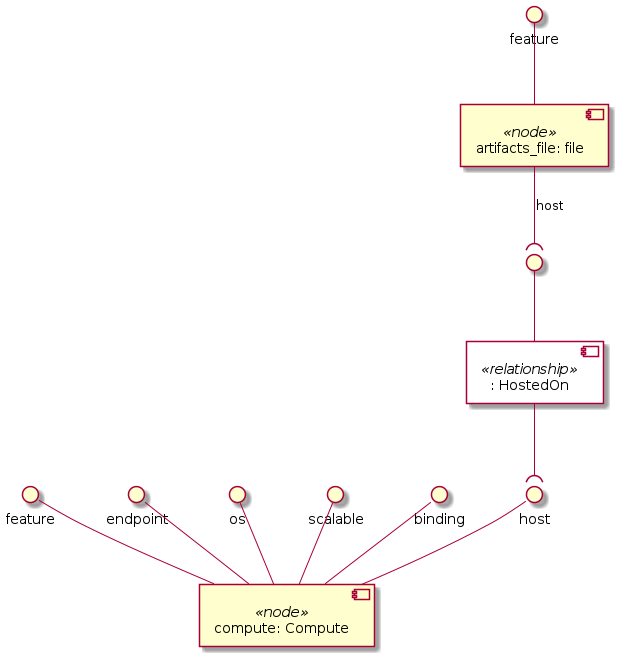

The diagram above was rendered by PlantUML. Its source (embedded in the PNG):
@startuml
skinparam componentStyle uml2
skinparam component {
  backgroundColor<<relationship>> White
}

component "artifacts_file: file" <<node>> as node_artifacts_file
interface "feature" as node_artifacts_file_feature
node_artifacts_file_feature -- node_artifacts_file
component ": HostedOn" <<relationship>> as node_artifacts_file_host_relationship0
interface " " as node_artifacts_file_host_relationship0_source
node_artifacts_file_host_relationship0_source -- node_artifacts_file_host_relationship0
node_artifacts_file --( node_artifacts_file_host_relationship0_source : host

component "compute: Compute" <<node>> as node_compute
interface "feature" as node_compute_feature
node_compute_feature -- node_compute
interface "host" as node_compute_host
node_compute_host -- node_compute
interface "endpoint" as node_compute_endpoint
node_compute_endpoint -- node_compute
interface "os" as node_compute_os
node_compute_os -- node_compute
interface "scalable" as node_compute_scalable
node_compute_scalable -- node_compute
interface "binding" as node_compute_binding
node_compute_binding -- node_compute

node_artifacts_file_host_relationship0 --( node_compute_host
@enduml